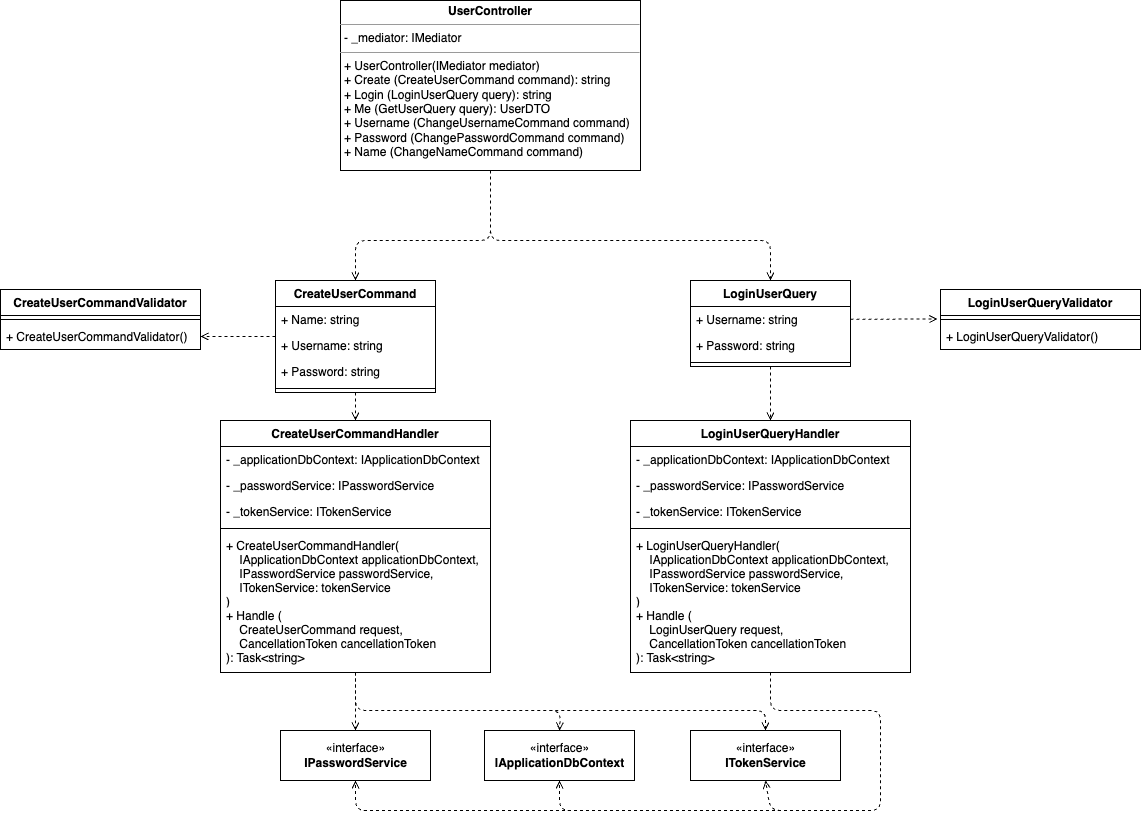

The diagram above was exported from draw.io. Its source (the exported page's mxGraphModel, read from the mxfile embedded in the PNG):
<mxGraphModel dx="1096" dy="827" grid="1" gridSize="10" guides="1" tooltips="1" connect="1" arrows="1" fold="1" page="1" pageScale="1" pageWidth="1169" pageHeight="827" math="0" shadow="0">
  <root>
    <mxCell id="0" />
    <mxCell id="1" parent="0" />
    <mxCell id="2" value="«interface»&lt;br&gt;&lt;b&gt;IApplicationDbContext&lt;/b&gt;" style="html=1;" vertex="1" parent="1">
      <mxGeometry x="494" y="730" width="150" height="50" as="geometry" />
    </mxCell>
    <mxCell id="3" value="«interface»&lt;br&gt;&lt;b&gt;IPasswordService&lt;/b&gt;" style="html=1;" vertex="1" parent="1">
      <mxGeometry x="290" y="730" width="150" height="50" as="geometry" />
    </mxCell>
    <mxCell id="4" value="«interface»&lt;br&gt;&lt;b&gt;ITokenService&lt;/b&gt;" style="html=1;" vertex="1" parent="1">
      <mxGeometry x="700" y="730" width="150" height="50" as="geometry" />
    </mxCell>
    <mxCell id="55" style="edgeStyle=none;html=1;entryX=1;entryY=0.5;entryDx=0;entryDy=0;dashed=1;endArrow=open;endFill=0;" edge="1" parent="1" source="5" target="20">
      <mxGeometry relative="1" as="geometry" />
    </mxCell>
    <mxCell id="60" style="edgeStyle=none;html=1;exitX=0.5;exitY=1;exitDx=0;exitDy=0;entryX=0.5;entryY=0;entryDx=0;entryDy=0;dashed=1;endArrow=open;endFill=0;" edge="1" parent="1" source="5" target="13">
      <mxGeometry relative="1" as="geometry" />
    </mxCell>
    <mxCell id="5" value="CreateUserCommand" style="swimlane;fontStyle=1;align=center;verticalAlign=top;childLayout=stackLayout;horizontal=1;startSize=26;horizontalStack=0;resizeParent=1;resizeParentMax=0;resizeLast=0;collapsible=1;marginBottom=0;" vertex="1" parent="1">
      <mxGeometry x="285" y="280" width="160" height="112" as="geometry" />
    </mxCell>
    <mxCell id="6" value="+ Name: string" style="text;strokeColor=none;fillColor=none;align=left;verticalAlign=top;spacingLeft=4;spacingRight=4;overflow=hidden;rotatable=0;points=[[0,0.5],[1,0.5]];portConstraint=eastwest;" vertex="1" parent="5">
      <mxGeometry y="26" width="160" height="26" as="geometry" />
    </mxCell>
    <mxCell id="26" value="+ Username: string" style="text;strokeColor=none;fillColor=none;align=left;verticalAlign=top;spacingLeft=4;spacingRight=4;overflow=hidden;rotatable=0;points=[[0,0.5],[1,0.5]];portConstraint=eastwest;" vertex="1" parent="5">
      <mxGeometry y="52" width="160" height="26" as="geometry" />
    </mxCell>
    <mxCell id="27" value="+ Password: string" style="text;strokeColor=none;fillColor=none;align=left;verticalAlign=top;spacingLeft=4;spacingRight=4;overflow=hidden;rotatable=0;points=[[0,0.5],[1,0.5]];portConstraint=eastwest;" vertex="1" parent="5">
      <mxGeometry y="78" width="160" height="26" as="geometry" />
    </mxCell>
    <mxCell id="7" value="" style="line;strokeWidth=1;fillColor=none;align=left;verticalAlign=middle;spacingTop=-1;spacingLeft=3;spacingRight=3;rotatable=0;labelPosition=right;points=[];portConstraint=eastwest;strokeColor=inherit;" vertex="1" parent="5">
      <mxGeometry y="104" width="160" height="8" as="geometry" />
    </mxCell>
    <mxCell id="59" style="edgeStyle=none;html=1;exitX=0.5;exitY=1;exitDx=0;exitDy=0;entryX=0.5;entryY=0;entryDx=0;entryDy=0;dashed=1;endArrow=open;endFill=0;" edge="1" parent="1" source="9" target="21">
      <mxGeometry relative="1" as="geometry" />
    </mxCell>
    <mxCell id="9" value="LoginUserQuery" style="swimlane;fontStyle=1;align=center;verticalAlign=top;childLayout=stackLayout;horizontal=1;startSize=26;horizontalStack=0;resizeParent=1;resizeParentMax=0;resizeLast=0;collapsible=1;marginBottom=0;" vertex="1" parent="1">
      <mxGeometry x="700" y="280" width="160" height="86" as="geometry" />
    </mxCell>
    <mxCell id="10" value="+ Username: string" style="text;strokeColor=none;fillColor=none;align=left;verticalAlign=top;spacingLeft=4;spacingRight=4;overflow=hidden;rotatable=0;points=[[0,0.5],[1,0.5]];portConstraint=eastwest;" vertex="1" parent="9">
      <mxGeometry y="26" width="160" height="26" as="geometry" />
    </mxCell>
    <mxCell id="31" value="+ Password: string" style="text;strokeColor=none;fillColor=none;align=left;verticalAlign=top;spacingLeft=4;spacingRight=4;overflow=hidden;rotatable=0;points=[[0,0.5],[1,0.5]];portConstraint=eastwest;" vertex="1" parent="9">
      <mxGeometry y="52" width="160" height="26" as="geometry" />
    </mxCell>
    <mxCell id="11" value="" style="line;strokeWidth=1;fillColor=none;align=left;verticalAlign=middle;spacingTop=-1;spacingLeft=3;spacingRight=3;rotatable=0;labelPosition=right;points=[];portConstraint=eastwest;strokeColor=inherit;" vertex="1" parent="9">
      <mxGeometry y="78" width="160" height="8" as="geometry" />
    </mxCell>
    <mxCell id="47" style="edgeStyle=none;html=1;entryX=0.5;entryY=0;entryDx=0;entryDy=0;dashed=1;endArrow=open;endFill=0;" edge="1" parent="1" source="13" target="3">
      <mxGeometry relative="1" as="geometry" />
    </mxCell>
    <mxCell id="48" style="edgeStyle=none;html=1;entryX=0.5;entryY=0;entryDx=0;entryDy=0;dashed=1;endArrow=open;endFill=0;" edge="1" parent="1" source="13" target="2">
      <mxGeometry relative="1" as="geometry">
        <Array as="points">
          <mxPoint x="365" y="710" />
          <mxPoint x="532" y="710" />
          <mxPoint x="570" y="710" />
        </Array>
      </mxGeometry>
    </mxCell>
    <mxCell id="49" style="edgeStyle=none;html=1;entryX=0.5;entryY=0;entryDx=0;entryDy=0;dashed=1;endArrow=open;endFill=0;" edge="1" parent="1" source="13" target="4">
      <mxGeometry relative="1" as="geometry">
        <Array as="points">
          <mxPoint x="365" y="710" />
          <mxPoint x="775" y="710" />
        </Array>
      </mxGeometry>
    </mxCell>
    <mxCell id="13" value="CreateUserCommandHandler" style="swimlane;fontStyle=1;align=center;verticalAlign=top;childLayout=stackLayout;horizontal=1;startSize=26;horizontalStack=0;resizeParent=1;resizeParentMax=0;resizeLast=0;collapsible=1;marginBottom=0;" vertex="1" parent="1">
      <mxGeometry x="230" y="420" width="270" height="252" as="geometry" />
    </mxCell>
    <mxCell id="14" value="- _applicationDbContext: IApplicationDbContext" style="text;strokeColor=none;fillColor=none;align=left;verticalAlign=top;spacingLeft=4;spacingRight=4;overflow=hidden;rotatable=0;points=[[0,0.5],[1,0.5]];portConstraint=eastwest;" vertex="1" parent="13">
      <mxGeometry y="26" width="270" height="26" as="geometry" />
    </mxCell>
    <mxCell id="29" value="- _passwordService: IPasswordService" style="text;strokeColor=none;fillColor=none;align=left;verticalAlign=top;spacingLeft=4;spacingRight=4;overflow=hidden;rotatable=0;points=[[0,0.5],[1,0.5]];portConstraint=eastwest;" vertex="1" parent="13">
      <mxGeometry y="52" width="270" height="26" as="geometry" />
    </mxCell>
    <mxCell id="30" value="- _tokenService: ITokenService" style="text;strokeColor=none;fillColor=none;align=left;verticalAlign=top;spacingLeft=4;spacingRight=4;overflow=hidden;rotatable=0;points=[[0,0.5],[1,0.5]];portConstraint=eastwest;" vertex="1" parent="13">
      <mxGeometry y="78" width="270" height="26" as="geometry" />
    </mxCell>
    <mxCell id="15" value="" style="line;strokeWidth=1;fillColor=none;align=left;verticalAlign=middle;spacingTop=-1;spacingLeft=3;spacingRight=3;rotatable=0;labelPosition=right;points=[];portConstraint=eastwest;strokeColor=inherit;" vertex="1" parent="13">
      <mxGeometry y="104" width="270" height="8" as="geometry" />
    </mxCell>
    <mxCell id="28" value="+ CreateUserCommandHandler(&#10;    IApplicationDbContext applicationDbContext,&#10;    IPasswordService passwordService,&#10;    ITokenService: tokenService&#10;)" style="text;strokeColor=none;fillColor=none;align=left;verticalAlign=top;spacingLeft=4;spacingRight=4;overflow=hidden;rotatable=0;points=[[0,0.5],[1,0.5]];portConstraint=eastwest;fontStyle=0" vertex="1" parent="13">
      <mxGeometry y="112" width="270" height="70" as="geometry" />
    </mxCell>
    <mxCell id="16" value="+ Handle (&#10;    CreateUserCommand request, &#10;    CancellationToken cancellationToken&#10;): Task&lt;string&gt;" style="text;strokeColor=none;fillColor=none;align=left;verticalAlign=top;spacingLeft=4;spacingRight=4;overflow=hidden;rotatable=0;points=[[0,0.5],[1,0.5]];portConstraint=eastwest;" vertex="1" parent="13">
      <mxGeometry y="182" width="270" height="70" as="geometry" />
    </mxCell>
    <mxCell id="17" value="CreateUserCommandValidator" style="swimlane;fontStyle=1;align=center;verticalAlign=top;childLayout=stackLayout;horizontal=1;startSize=26;horizontalStack=0;resizeParent=1;resizeParentMax=0;resizeLast=0;collapsible=1;marginBottom=0;" vertex="1" parent="1">
      <mxGeometry x="10" y="289" width="200" height="60" as="geometry" />
    </mxCell>
    <mxCell id="19" value="" style="line;strokeWidth=1;fillColor=none;align=left;verticalAlign=middle;spacingTop=-1;spacingLeft=3;spacingRight=3;rotatable=0;labelPosition=right;points=[];portConstraint=eastwest;strokeColor=inherit;" vertex="1" parent="17">
      <mxGeometry y="26" width="200" height="8" as="geometry" />
    </mxCell>
    <mxCell id="20" value="+ CreateUserCommandValidator()" style="text;strokeColor=none;fillColor=none;align=left;verticalAlign=top;spacingLeft=4;spacingRight=4;overflow=hidden;rotatable=0;points=[[0,0.5],[1,0.5]];portConstraint=eastwest;" vertex="1" parent="17">
      <mxGeometry y="34" width="200" height="26" as="geometry" />
    </mxCell>
    <mxCell id="50" style="edgeStyle=none;html=1;entryX=0.5;entryY=1;entryDx=0;entryDy=0;dashed=1;endArrow=open;endFill=0;" edge="1" parent="1" source="21" target="4">
      <mxGeometry relative="1" as="geometry">
        <Array as="points">
          <mxPoint x="780" y="710" />
          <mxPoint x="890" y="710" />
          <mxPoint x="890" y="810" />
          <mxPoint x="780" y="810" />
        </Array>
      </mxGeometry>
    </mxCell>
    <mxCell id="53" style="edgeStyle=none;html=1;entryX=0.5;entryY=1;entryDx=0;entryDy=0;dashed=1;endArrow=open;endFill=0;" edge="1" parent="1" source="21" target="2">
      <mxGeometry relative="1" as="geometry">
        <Array as="points">
          <mxPoint x="780" y="710" />
          <mxPoint x="890" y="710" />
          <mxPoint x="890" y="810" />
          <mxPoint x="569" y="810" />
        </Array>
      </mxGeometry>
    </mxCell>
    <mxCell id="54" style="edgeStyle=none;html=1;entryX=0.5;entryY=1;entryDx=0;entryDy=0;dashed=1;endArrow=open;endFill=0;" edge="1" parent="1" source="21" target="3">
      <mxGeometry relative="1" as="geometry">
        <Array as="points">
          <mxPoint x="780" y="710" />
          <mxPoint x="890" y="710" />
          <mxPoint x="890" y="810" />
          <mxPoint x="365" y="810" />
        </Array>
      </mxGeometry>
    </mxCell>
    <mxCell id="21" value="LoginUserQueryHandler" style="swimlane;fontStyle=1;align=center;verticalAlign=top;childLayout=stackLayout;horizontal=1;startSize=26;horizontalStack=0;resizeParent=1;resizeParentMax=0;resizeLast=0;collapsible=1;marginBottom=0;" vertex="1" parent="1">
      <mxGeometry x="640" y="420" width="280" height="252" as="geometry" />
    </mxCell>
    <mxCell id="32" value="- _applicationDbContext: IApplicationDbContext" style="text;strokeColor=none;fillColor=none;align=left;verticalAlign=top;spacingLeft=4;spacingRight=4;overflow=hidden;rotatable=0;points=[[0,0.5],[1,0.5]];portConstraint=eastwest;" vertex="1" parent="21">
      <mxGeometry y="26" width="280" height="26" as="geometry" />
    </mxCell>
    <mxCell id="33" value="- _passwordService: IPasswordService" style="text;strokeColor=none;fillColor=none;align=left;verticalAlign=top;spacingLeft=4;spacingRight=4;overflow=hidden;rotatable=0;points=[[0,0.5],[1,0.5]];portConstraint=eastwest;" vertex="1" parent="21">
      <mxGeometry y="52" width="280" height="26" as="geometry" />
    </mxCell>
    <mxCell id="34" value="- _tokenService: ITokenService" style="text;strokeColor=none;fillColor=none;align=left;verticalAlign=top;spacingLeft=4;spacingRight=4;overflow=hidden;rotatable=0;points=[[0,0.5],[1,0.5]];portConstraint=eastwest;" vertex="1" parent="21">
      <mxGeometry y="78" width="280" height="26" as="geometry" />
    </mxCell>
    <mxCell id="23" value="" style="line;strokeWidth=1;fillColor=none;align=left;verticalAlign=middle;spacingTop=-1;spacingLeft=3;spacingRight=3;rotatable=0;labelPosition=right;points=[];portConstraint=eastwest;strokeColor=inherit;" vertex="1" parent="21">
      <mxGeometry y="104" width="280" height="8" as="geometry" />
    </mxCell>
    <mxCell id="35" value="+ LoginUserQueryHandler(&#10;    IApplicationDbContext applicationDbContext,&#10;    IPasswordService passwordService,&#10;    ITokenService: tokenService&#10;)" style="text;strokeColor=none;fillColor=none;align=left;verticalAlign=top;spacingLeft=4;spacingRight=4;overflow=hidden;rotatable=0;points=[[0,0.5],[1,0.5]];portConstraint=eastwest;fontStyle=0" vertex="1" parent="21">
      <mxGeometry y="112" width="280" height="70" as="geometry" />
    </mxCell>
    <mxCell id="37" value="+ Handle (&#10;    LoginUserQuery request, &#10;    CancellationToken cancellationToken&#10;): Task&lt;string&gt;" style="text;strokeColor=none;fillColor=none;align=left;verticalAlign=top;spacingLeft=4;spacingRight=4;overflow=hidden;rotatable=0;points=[[0,0.5],[1,0.5]];portConstraint=eastwest;" vertex="1" parent="21">
      <mxGeometry y="182" width="280" height="70" as="geometry" />
    </mxCell>
    <mxCell id="41" style="edgeStyle=none;html=1;entryX=0.5;entryY=0;entryDx=0;entryDy=0;dashed=1;endArrow=open;endFill=0;" edge="1" parent="1" source="25" target="5">
      <mxGeometry relative="1" as="geometry">
        <Array as="points">
          <mxPoint x="500" y="240" />
          <mxPoint x="420" y="240" />
          <mxPoint x="365" y="240" />
        </Array>
      </mxGeometry>
    </mxCell>
    <mxCell id="45" style="edgeStyle=none;html=1;entryX=0.5;entryY=0;entryDx=0;entryDy=0;dashed=1;endArrow=open;endFill=0;" edge="1" parent="1" source="25" target="9">
      <mxGeometry relative="1" as="geometry">
        <Array as="points">
          <mxPoint x="500" y="240" />
          <mxPoint x="780" y="240" />
        </Array>
      </mxGeometry>
    </mxCell>
    <mxCell id="25" value="&lt;p style=&quot;margin:0px;margin-top:4px;text-align:center;&quot;&gt;&lt;b&gt;UserController&lt;/b&gt;&lt;/p&gt;&lt;hr size=&quot;1&quot;&gt;&lt;p style=&quot;margin:0px;margin-left:4px;&quot;&gt;- _mediator: IMediator&lt;/p&gt;&lt;hr size=&quot;1&quot;&gt;&lt;p style=&quot;margin:0px;margin-left:4px;&quot;&gt;+ UserController(IMediator mediator)&lt;/p&gt;&lt;p style=&quot;margin:0px;margin-left:4px;&quot;&gt;+ Create (CreateUserCommand command): string&lt;/p&gt;&lt;p style=&quot;margin:0px;margin-left:4px;&quot;&gt;+ Login (LoginUserQuery query): string&lt;br&gt;&lt;/p&gt;&lt;p style=&quot;margin:0px;margin-left:4px;&quot;&gt;+ Me (GetUserQuery query): UserDTO&lt;/p&gt;&lt;p style=&quot;margin:0px;margin-left:4px;&quot;&gt;+ Username (ChangeUsernameCommand command)&lt;/p&gt;&lt;p style=&quot;margin:0px;margin-left:4px;&quot;&gt;+ Password (ChangePasswordCommand command)&lt;/p&gt;&lt;p style=&quot;margin:0px;margin-left:4px;&quot;&gt;+ Name (ChangeNameCommand command)&lt;/p&gt;" style="verticalAlign=top;align=left;overflow=fill;fontSize=12;fontFamily=Helvetica;html=1;" vertex="1" parent="1">
      <mxGeometry x="350" width="300" height="170" as="geometry" />
    </mxCell>
    <mxCell id="38" value="LoginUserQueryValidator" style="swimlane;fontStyle=1;align=center;verticalAlign=top;childLayout=stackLayout;horizontal=1;startSize=26;horizontalStack=0;resizeParent=1;resizeParentMax=0;resizeLast=0;collapsible=1;marginBottom=0;" vertex="1" parent="1">
      <mxGeometry x="950" y="289" width="200" height="60" as="geometry" />
    </mxCell>
    <mxCell id="39" value="" style="line;strokeWidth=1;fillColor=none;align=left;verticalAlign=middle;spacingTop=-1;spacingLeft=3;spacingRight=3;rotatable=0;labelPosition=right;points=[];portConstraint=eastwest;strokeColor=inherit;" vertex="1" parent="38">
      <mxGeometry y="26" width="200" height="8" as="geometry" />
    </mxCell>
    <mxCell id="40" value="+ LoginUserQueryValidator()" style="text;strokeColor=none;fillColor=none;align=left;verticalAlign=top;spacingLeft=4;spacingRight=4;overflow=hidden;rotatable=0;points=[[0,0.5],[1,0.5]];portConstraint=eastwest;" vertex="1" parent="38">
      <mxGeometry y="34" width="200" height="26" as="geometry" />
    </mxCell>
    <mxCell id="58" style="edgeStyle=none;html=1;entryX=-0.015;entryY=-0.173;entryDx=0;entryDy=0;entryPerimeter=0;dashed=1;endArrow=open;endFill=0;" edge="1" parent="1" source="10" target="40">
      <mxGeometry relative="1" as="geometry" />
    </mxCell>
  </root>
</mxGraphModel>